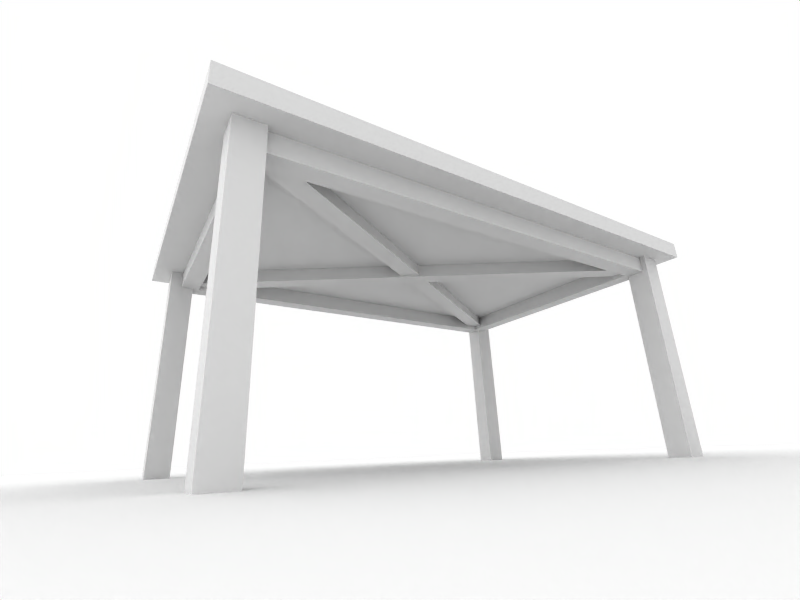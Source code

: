 # Source: table_wood.blend  (saved by Blender 2.48.0; exported with 4.5.12 LTS)
import bpy
from mathutils import Matrix  # noqa: F401  (used for matrix-valued properties, if any)

bpy.ops.wm.read_factory_settings(use_empty=True)
scene = bpy.context.scene
scene.name = 'Scene'

# ---- collections
col_collection_1 = bpy.data.collections.new('Collection 1'); scene.collection.children.link(col_collection_1)
col_collection_2 = bpy.data.collections.new('Collection 2'); scene.collection.children.link(col_collection_2)
col_collection_2.hide_render = True
col_collection_2.hide_viewport = True

# ---- materials (node trees are filled in below, after node groups)
mat_crate = bpy.data.materials.new('Crate')
mat_crate.alpha_threshold = 0.0
mat_crate.preview_render_type = 'FLAT'
mat_crate.roughness = 0.5
mat_crate.line_color = (0.0, 0.0, 0.0, 1.0)

# ---- material node trees

# ---- world
world_world = bpy.data.worlds.new('World'); scene.world = world_world
world_world.color = (1.0, 1.0, 1.0)
world_world.use_sun_shadow = False
world_world.sun_shadow_jitter_overblur = 0.0
world_world.cycles.sampling_method = 'MANUAL'
world_world.cycles.sample_map_resolution = 256

# ---- cameras
cam_camera = bpy.data.cameras.new('Camera')
cam_camera.passepartout_alpha = 0.2
cam_camera.clip_end = 100.0
cam_camera.lens = 20.0
cam_camera.show_passepartout = False
cam_camera.show_safe_areas = True
cam_camera.dof.focus_distance = 0.0
cam_camera.dof.aperture_fstop = 128.0

# ---- lights
light_lamp_001 = bpy.data.lights.new('Lamp.001', 'SUN')
light_lamp_001.transmission_factor = 0.0
light_lamp_001.angle = 2.498
light_lamp_001.energy = 1.0
light_lamp_001.shadow_buffer_clip_start = 0.5
light_lamp_001.shadow_soft_size = 3.0
light_lamp_001.shadow_cascade_max_distance = 1000.0
light_lamp_001.cycles.use_multiple_importance_sampling = False
light_lamp = bpy.data.lights.new('Lamp', 'POINT')
light_lamp.transmission_factor = 0.0
light_lamp.energy = 100.0
light_lamp.shadow_buffer_clip_start = 0.5
light_lamp.shadow_soft_size = 1.0
light_lamp.shadow_maximum_resolution = 0.006
light_lamp.use_absolute_resolution = True
light_lamp.cycles.use_multiple_importance_sampling = False

# ---- meshes
me_plane = bpy.data.meshes.new('Plane')
me_plane.from_pydata([(1.0, 1.0, 0.0), (1.0, -1.0, 0.0), (-1.0, -1.0, 0.0), (-1.0, 1.0, 0.0)], [], [(0, 3, 2, 1)])
me_plane.materials.append(None)
me_plane.use_remesh_preserve_volume = False
me_plane.use_remesh_preserve_attributes = False
me_plane.use_mirror_vertex_groups = False
me_plane.update()
me_cube_008 = bpy.data.meshes.new('Cube.008')
me_cube_008.from_pydata([(1.0, 1.0, -1.0), (1.0, -1.0, -1.0), (-1.0, -1.0, -1.0), (-1.0, 1.0, -1.0), (1.0, 1.0, 1.0), (1.0, -1.0, 1.0), (-1.0, -1.0, 1.0), (-1.0, 1.0, 1.0)], [], [(0, 1, 2, 3), (0, 4, 5, 1), (1, 5, 6, 2), (4, 0, 3, 7)])
_uv = me_cube_008.uv_layers.new(name='UVTex')
_uv.uv.foreach_set('vector', [0.0, 1.0, 0.0, 0.0, 1.0, 0.0, 1.0, 1.0, 0.2174, 1.0, 0.2174, 0.0, 0.265, 0.0, 0.265, 1.0, 0.4363, 1.0, 0.4363, 0.0, 0.494, 0.0, 0.494, 1.0, 0.6745, 1.0, 0.6745, 0.0, 0.7322, 0.0, 0.7322, 1.0])
me_cube_008.materials.append(mat_crate)
me_cube_008.use_remesh_preserve_volume = False
me_cube_008.use_remesh_preserve_attributes = False
me_cube_008.use_mirror_vertex_groups = False
me_cube_008.update()
me_cube_007 = bpy.data.meshes.new('Cube.007')
me_cube_007.from_pydata([(1.0, 1.0, -1.0), (1.0, -1.0, -1.0), (-1.0, -1.0, -1.0), (-1.0, 1.0, -1.0), (1.0, 1.0, 1.0), (1.0, -1.0, 1.0), (-1.0, -1.0, 1.0), (-1.0, 1.0, 1.0)], [], [(0, 1, 2, 3), (0, 4, 5, 1), (1, 5, 6, 2), (4, 0, 3, 7)])
_uv = me_cube_007.uv_layers.new(name='UVTex')
_uv.uv.foreach_set('vector', [0.0, 1.0, 0.0, 0.0, 1.0, 0.0, 1.0, 1.0, 0.4762, 1.0, 0.4762, 0.0, 0.5238, 0.0, 0.5238, 1.0, 0.4363, 1.0, 0.4363, 0.0, 0.494, 0.0, 0.494, 1.0, 0.6745, 1.0, 0.6745, 0.0, 0.7322, 0.0, 0.7322, 1.0])
me_cube_007.materials.append(mat_crate)
me_cube_007.use_remesh_preserve_volume = False
me_cube_007.use_remesh_preserve_attributes = False
me_cube_007.use_mirror_vertex_groups = False
me_cube_007.update()
me_cube_006 = bpy.data.meshes.new('Cube.006')
me_cube_006.from_pydata([(1.0, 1.0, -1.0), (1.0, -1.0, -1.0), (-1.0, -1.0, -1.0), (-1.0, 1.0, -1.0), (1.0, 1.0, 1.0), (1.0, -1.0, 1.0), (-1.0, -1.0, 1.0), (-1.0, 1.0, 1.0)], [], [(0, 1, 2, 3), (0, 4, 5, 1), (1, 5, 6, 2), (2, 6, 7, 3), (4, 0, 3, 7)])
_uv = me_cube_006.uv_layers.new(name='UVTex')
_uv.uv.foreach_set('vector', [0.0, 1.0, 0.0, 0.0, 1.0, 0.0, 1.0, 1.0, 0.45, 1.0, 0.45, 0.0, 0.55, 0.0, 0.55, 1.0, 0.3279, 1.0, 0.3279, 0.0, 0.4279, 0.0, 0.4279, 1.0, 0.45, 1.0, 0.45, 0.0, 0.55, 0.0, 0.55, 1.0, 0.7405, 1.0, 0.7405, 0.0, 0.8405, 0.0, 0.8405, 1.0])
me_cube_006.materials.append(mat_crate)
me_cube_006.use_remesh_preserve_volume = False
me_cube_006.use_remesh_preserve_attributes = False
me_cube_006.use_mirror_vertex_groups = False
me_cube_006.update()
me_cube_005 = bpy.data.meshes.new('Cube.005')
me_cube_005.from_pydata([(1.0, 1.0, -1.0), (1.0, -1.0, -1.0), (-1.0, -1.0, -1.0), (-1.0, 1.0, -1.0), (1.0, 1.0, 1.0), (1.0, -1.0, 1.0), (-1.0, -1.0, 1.0), (-1.0, 1.0, 1.0)], [], [(0, 1, 2, 3), (0, 4, 5, 1), (1, 5, 6, 2), (2, 6, 7, 3), (4, 0, 3, 7)])
_uv = me_cube_005.uv_layers.new(name='UVTex')
_uv.uv.foreach_set('vector', [0.0, 1.0, 0.0, 0.0, 1.0, 0.0, 1.0, 1.0, 0.45, 1.0, 0.45, 0.0, 0.55, 0.0, 0.55, 1.0, 0.3279, 1.0, 0.3279, 0.0, 0.4279, 0.0, 0.4279, 1.0, 0.45, 1.0, 0.45, 0.0, 0.55, 0.0, 0.55, 1.0, 0.7405, 1.0, 0.7405, 0.0, 0.8405, 0.0, 0.8405, 1.0])
me_cube_005.materials.append(mat_crate)
me_cube_005.use_remesh_preserve_volume = False
me_cube_005.use_remesh_preserve_attributes = False
me_cube_005.use_mirror_vertex_groups = False
me_cube_005.update()
me_cube_004 = bpy.data.meshes.new('Cube.004')
me_cube_004.from_pydata([(1.0, 1.0, -1.0), (1.0, -1.0, -1.0), (-1.0, -1.0, -1.0), (-1.0, 1.0, -1.0), (1.0, 1.0, 1.0), (1.0, -1.0, 1.0), (-1.0, -1.0, 1.0), (-1.0, 1.0, 1.0)], [], [(0, 1, 2, 3), (0, 4, 5, 1), (1, 5, 6, 2), (2, 6, 7, 3), (4, 0, 3, 7)])
_uv = me_cube_004.uv_layers.new(name='UVTex')
_uv.uv.foreach_set('vector', [0.0, 1.0, 0.0, 0.0, 1.0, 0.0, 1.0, 1.0, 0.45, 1.0, 0.45, 0.0, 0.55, 0.0, 0.55, 1.0, 0.3279, 1.0, 0.3279, 0.0, 0.4279, 0.0, 0.4279, 1.0, 0.45, 1.0, 0.45, 0.0, 0.55, 0.0, 0.55, 1.0, 0.7405, 1.0, 0.7405, 0.0, 0.8405, 0.0, 0.8405, 1.0])
me_cube_004.materials.append(mat_crate)
me_cube_004.use_remesh_preserve_volume = False
me_cube_004.use_remesh_preserve_attributes = False
me_cube_004.use_mirror_vertex_groups = False
me_cube_004.update()
me_cube_003 = bpy.data.meshes.new('Cube.003')
me_cube_003.from_pydata([(1.0, 1.0, -1.0), (1.0, -1.0, -1.0), (-1.0, -1.0, -1.0), (-1.0, 1.0, -1.0), (1.0, 1.0, 1.0), (1.0, -1.0, 1.0), (-1.0, -1.0, 1.0), (-1.0, 1.0, 1.0)], [], [(0, 1, 2, 3), (0, 4, 5, 1), (1, 5, 6, 2), (2, 6, 7, 3), (4, 0, 3, 7)])
_uv = me_cube_003.uv_layers.new(name='UVTex')
_uv.uv.foreach_set('vector', [0.0, 1.0, 0.0, 0.0, 1.0, 0.0, 1.0, 1.0, 0.45, 1.0, 0.45, 0.0, 0.55, 0.0, 0.55, 1.0, 0.3279, 1.0, 0.3279, 0.0, 0.4279, 0.0, 0.4279, 1.0, 0.45, 1.0, 0.45, 0.0, 0.55, 0.0, 0.55, 1.0, 0.7405, 1.0, 0.7405, 0.0, 0.8405, 0.0, 0.8405, 1.0])
me_cube_003.materials.append(mat_crate)
me_cube_003.use_remesh_preserve_volume = False
me_cube_003.use_remesh_preserve_attributes = False
me_cube_003.use_mirror_vertex_groups = False
me_cube_003.update()
me_cube_001 = bpy.data.meshes.new('Cube.001')
me_cube_001.from_pydata([(1.0, 1.0, -1.0), (1.0, 1.0, 1.0), (1.0, -1.0, 1.0), (1.0, -1.0, -1.0), (-1.0, -1.0, 1.0), (-1.0, -1.0, -1.0), (-1.0, 1.0, 1.0), (-1.0, 1.0, -1.0), (-0.9207, 0.8796, -1.0), (-0.9207, -0.8796, -1.0), (0.9207, -0.8796, 1.0), (-0.9207, -0.8796, 1.0), (-0.9207, 0.8796, 1.0), (0.9207, 0.8796, 1.0), (0.9207, -0.8796, -1.0), (0.9207, 0.8796, -1.0)], [], [(0, 1, 2, 3), (3, 2, 4, 5), (5, 4, 6, 7), (1, 0, 7, 6), (7, 8, 9, 5), (9, 14, 3, 5), (7, 0, 15, 8), (15, 13, 12, 8), (15, 0, 3, 14), (9, 8, 12, 11), (10, 13, 15, 14), (10, 14, 9, 11)])
_uv = me_cube_001.uv_layers.new(name='UVTex')
_uv.uv.foreach_set('vector', [0.1657, 1.0, 0.2581, 1.0, 0.2581, 0.0, 0.1657, 0.0, 0.1657, 0.0, 0.2581, 5.96e-08, 0.2581, 1.0, 0.1657, 1.0, 0.1657, 1.0, 0.2581, 1.0, 0.2581, 0.0, 0.1657, 0.0, 0.2581, 1.0, 0.1657, 1.0, 0.1657, 0.0, 0.2581, 0.0, 0.05719, 0.05719, 0.09231, 0.1105, 0.09231, 0.8895, 0.05719, 0.9428, 0.8895, 0.9077, 0.8895, 0.09231, 0.9428, 0.05719, 0.9428, 0.9428, 0.05719, 0.9428, 0.05719, 0.05719, 0.1105, 0.09231, 0.1105, 0.9077, 0.5345, 5.96e-08, 0.4655, 0.0, 0.4655, 1.0, 0.5345, 1.0, 0.9077, 0.1105, 0.9428, 0.05719, 0.9428, 0.9428, 0.9077, 0.8895, 0.5345, -5.96e-08, 0.5345, 1.0, 0.4655, 1.0, 0.4655, 0.0, 0.4655, 1.0, 0.4655, -5.96e-08, 0.5345, 0.0, 0.5345, 1.0, 0.4655, 1.0, 0.5345, 1.0, 0.5345, 0.0, 0.4655, 5.96e-08])
me_cube_001.materials.append(mat_crate)
me_cube_001.use_remesh_preserve_volume = False
me_cube_001.use_remesh_preserve_attributes = False
me_cube_001.use_mirror_vertex_groups = False
me_cube_001.update()
me_cube = bpy.data.meshes.new('Cube')
me_cube.from_pydata([(1.0, 1.0, -1.0), (1.0, -1.0, -1.0), (-1.0, -1.0, -1.0), (-1.0, 1.0, -1.0), (1.0, 1.0, 1.0), (1.0, -1.0, 1.0), (-1.0, -1.0, 1.0), (-1.0, 1.0, 1.0)], [], [(0, 1, 2, 3), (4, 7, 6, 5), (0, 4, 5, 1), (1, 5, 6, 2), (2, 6, 7, 3), (4, 0, 3, 7)])
_uv = me_cube.uv_layers.new(name='UVTex')
_uv.uv.foreach_set('vector', [0.0, 1.0, 0.0, 0.0, 1.0, 0.0, 1.0, 1.0, 1.0, 1.0, 2.98e-08, 1.0, 0.0, 2.98e-08, 1.0, 0.0, 0.5462, 0.0, 0.4538, 0.0, 0.4538, 1.0, 0.5462, 1.0, 0.5462, 1.0, 0.4538, 1.0, 0.4538, 2.98e-08, 0.5462, 0.0, 0.5462, 0.0, 0.4538, 0.0, 0.4538, 1.0, 0.5462, 1.0, 0.4538, 0.0, 0.5462, 0.0, 0.5462, 1.0, 0.4538, 1.0])
me_cube.materials.append(mat_crate)
me_cube.use_remesh_preserve_volume = False
me_cube.use_remesh_preserve_attributes = False
me_cube.use_mirror_vertex_groups = False
me_cube.update()

# ---- objects
ob_plane = bpy.data.objects.new('Plane', me_plane)
ob_cube_007 = bpy.data.objects.new('Cube.007', me_cube_008)
ob_cube_006 = bpy.data.objects.new('Cube.006', me_cube_007)
ob_cube_005 = bpy.data.objects.new('Cube.005', me_cube_006)
ob_cube_004 = bpy.data.objects.new('Cube.004', me_cube_005)
ob_cube_003 = bpy.data.objects.new('Cube.003', me_cube_004)
ob_cube_002 = bpy.data.objects.new('Cube.002', me_cube_003)
ob_cube_001 = bpy.data.objects.new('Cube.001', me_cube_001)
ob_cube = bpy.data.objects.new('Cube', me_cube)
ob_lamp_001 = bpy.data.objects.new('Lamp.001', light_lamp_001)
ob_camera = bpy.data.objects.new('Camera', cam_camera)
ob_lamp = bpy.data.objects.new('Lamp', light_lamp)

# ---- transforms, parenting, visibility, modifiers, constraints
ob_plane.location = (0.0, 0.0, -1.989)
ob_plane.scale = (7.982, 7.982, 7.982)
ob_plane.lock_rotations_4d = False
ob_plane.empty_display_type = 'ARROWS'
ob_plane.lineart.crease_threshold = 0.0
ob_cube_007.location = (0.0, 0.0, -0.125)
ob_cube_007.rotation_euler = (0.5549, 1.571, 0.0)
ob_cube_007.scale = (0.06899, 0.08466, 2.244)
ob_cube_007.lock_rotations_4d = False
ob_cube_007.empty_display_type = 'ARROWS'
ob_cube_007.lineart.crease_threshold = 0.0
ob_cube_006.location = (0.0, 0.0, -0.125)
ob_cube_006.rotation_euler = (-0.5549, 1.571, 0.0)
ob_cube_006.scale = (0.05, 0.08466, 2.244)
ob_cube_006.lock_rotations_4d = False
ob_cube_006.empty_display_type = 'ARROWS'
ob_cube_006.lineart.crease_threshold = 0.0
ob_cube_005.location = (-2.0, 1.25, -1.075)
ob_cube_005.scale = (0.1, 0.1, 1.0)
ob_cube_005.lock_rotations_4d = False
ob_cube_005.empty_display_type = 'ARROWS'
ob_cube_005.lineart.crease_threshold = 0.0
ob_cube_004.location = (2.0, 1.25, -1.075)
ob_cube_004.scale = (0.1, 0.1, 1.0)
ob_cube_004.lock_rotations_4d = False
ob_cube_004.empty_display_type = 'ARROWS'
ob_cube_004.lineart.crease_threshold = 0.0
ob_cube_003.location = (2.0, -1.25, -1.075)
ob_cube_003.scale = (0.1, 0.1, 1.0)
ob_cube_003.lock_rotations_4d = False
ob_cube_003.empty_display_type = 'ARROWS'
ob_cube_003.lineart.crease_threshold = 0.0
ob_cube_002.location = (-2.0, -1.25, -1.075)
ob_cube_002.scale = (0.1, 0.1, 1.0)
ob_cube_002.lock_rotations_4d = False
ob_cube_002.empty_display_type = 'ARROWS'
ob_cube_002.lineart.crease_threshold = 0.0
ob_cube_001.location = (0.0, 0.0, -0.15)
ob_cube_001.scale = (2.0, 1.3, 0.075)
ob_cube_001.lock_rotations_4d = False
ob_cube_001.empty_display_type = 'ARROWS'
ob_cube_001.lineart.crease_threshold = 0.0
ob_cube.location = (0.0, 0.0, 0.0)
ob_cube.scale = (2.25, 1.5, 0.075)
ob_cube.lock_rotations_4d = False
ob_cube.empty_display_type = 'ARROWS'
ob_cube.lineart.crease_threshold = 0.0
ob_lamp_001.location = (0.0, 0.0, 5.815)
ob_lamp_001.rotation_euler = (0.3939, 0.3651, 0.2844)
ob_lamp_001.lock_rotations_4d = False
ob_lamp_001.empty_display_type = 'ARROWS'
ob_lamp_001.lineart.crease_threshold = 0.0
ob_camera.location = (2.429, 3.453, -1.865)
ob_camera.rotation_euler = (1.904, 0.03829, 2.577)
ob_camera.lock_rotations_4d = False
ob_camera.empty_display_type = 'ARROWS'
ob_camera.lineart.crease_threshold = 0.0
ob_lamp.location = (4.005, 3.897, 1.897)
ob_lamp.rotation_euler = (-0.5526, 0.1672, 0.0)
ob_lamp.scale = (0.9878, 0.8747, 0.6183)
ob_lamp.lock_rotations_4d = False
ob_lamp.empty_display_type = 'ARROWS'
ob_lamp.lineart.crease_threshold = 0.0

# ---- collection membership
col_collection_1.objects.link(ob_plane)
col_collection_1.objects.link(ob_cube_007)
col_collection_1.objects.link(ob_cube_006)
col_collection_1.objects.link(ob_cube_005)
col_collection_1.objects.link(ob_cube_004)
col_collection_1.objects.link(ob_cube_003)
col_collection_1.objects.link(ob_cube_002)
col_collection_1.objects.link(ob_cube_001)
col_collection_1.objects.link(ob_cube)
col_collection_1.objects.link(ob_lamp_001)
col_collection_1.objects.link(ob_camera)
col_collection_2.objects.link(ob_lamp)

# ---- scene / render settings (as saved in the file)
scene.camera = ob_camera
scene.frame_start = 1; scene.frame_end = 250; scene.frame_set(1)
scene.render.engine = 'BLENDER_EEVEE_NEXT'
scene.render.image_settings.file_format = 'JPEG'
scene.render.image_settings.color_mode = 'RGB'
scene.render.image_settings.compression = 90
scene.render.resolution_x = 800
scene.render.resolution_y = 600
scene.render.pixel_aspect_x = 100.0
scene.render.pixel_aspect_y = 100.0
scene.render.fps = 25
scene.render.dither_intensity = 0.0
scene.render.use_compositing = False
scene.render.use_sequencer = False
scene.render.bake_margin = 2
scene.render.bake_bias = 0.0
scene.render.use_stamp_time = False
scene.render.use_stamp_date = False
scene.render.use_stamp_frame = False
scene.render.use_stamp_camera = False
scene.render.use_stamp_scene = False
scene.render.use_stamp_filename = False
scene.render.use_stamp_render_time = False
scene.render.stamp_font_size = 0
scene.cycles.use_denoising = False
scene.cycles.samples = 10
scene.cycles.sampling_pattern = 'TABULATED_SOBOL'
scene.cycles.light_sampling_threshold = 0.0
scene.cycles.use_adaptive_sampling = False
scene.cycles.use_light_tree = False
scene.cycles.blur_glossy = 0.0
scene.cycles.volume_bounces = 1
scene.cycles.pixel_filter_type = 'GAUSSIAN'
scene.cycles.sample_clamp_indirect = 0.0
scene.view_settings.view_transform = 'Raw'
bpy.context.view_layer.update()
